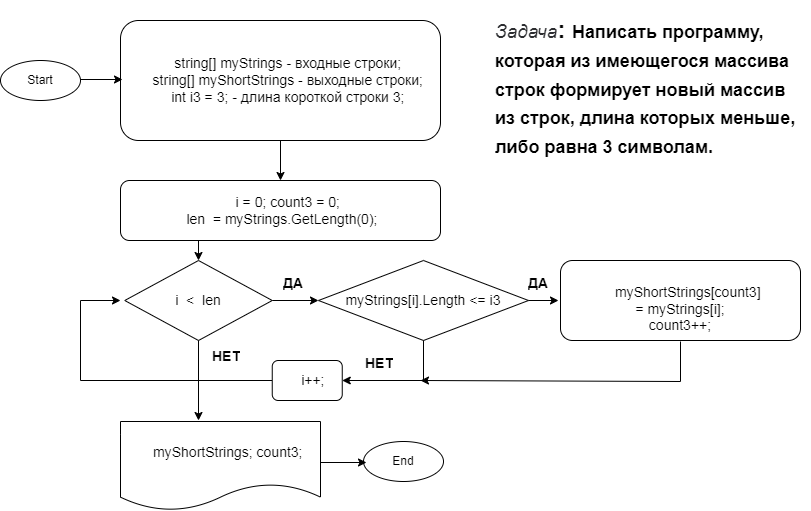

The diagram above was exported from draw.io. Its source (the exported page's mxGraphModel, read from the mxfile embedded in the PNG):
<mxGraphModel dx="914" dy="624" grid="1" gridSize="10" guides="1" tooltips="1" connect="1" arrows="1" fold="1" page="1" pageScale="1" pageWidth="850" pageHeight="1100" math="0" shadow="0">
  <root>
    <mxCell id="0" />
    <mxCell id="1" parent="0" />
    <mxCell id="nj-wTIXpDmwzBj0l2ZBS-1" value="&lt;h1&gt;&lt;em style=&quot;box-sizing: border-box; color: rgb(44, 45, 48); font-family: Roboto, &amp;quot;San Francisco&amp;quot;, &amp;quot;Helvetica Neue&amp;quot;, Helvetica, Arial; font-weight: 400; background-color: rgb(255, 255, 255);&quot;&gt;&lt;font style=&quot;font-size: 19px;&quot;&gt;Задача&lt;/font&gt;&lt;/em&gt;: &lt;font style=&quot;font-size: 18px;&quot;&gt;Написать программу, которая из имеющегося массива строк формирует новый массив из строк, длина которых меньше, либо равна 3 символам.&amp;nbsp;&lt;/font&gt;&lt;br&gt;&lt;/h1&gt;" style="text;html=1;strokeColor=none;fillColor=none;spacing=5;spacingTop=-20;whiteSpace=wrap;overflow=hidden;rounded=0;" vertex="1" parent="1">
      <mxGeometry x="530" y="30" width="320" height="170" as="geometry" />
    </mxCell>
    <mxCell id="nj-wTIXpDmwzBj0l2ZBS-2" value="Start" style="ellipse;whiteSpace=wrap;html=1;" vertex="1" parent="1">
      <mxGeometry x="40" y="80" width="80" height="40" as="geometry" />
    </mxCell>
    <mxCell id="nj-wTIXpDmwzBj0l2ZBS-3" value="&lt;div style=&quot;font-size: 14px;&quot;&gt;&lt;font style=&quot;font-size: 14px;&quot;&gt;&amp;nbsp; &amp;nbsp; string[] myStrings - входные строки;&lt;/font&gt;&lt;/div&gt;&lt;div style=&quot;font-size: 14px;&quot;&gt;&lt;font style=&quot;font-size: 14px;&quot;&gt;&amp;nbsp; &amp;nbsp; string[] myShortStrings - выходные строки;&lt;/font&gt;&lt;/div&gt;&lt;div style=&quot;font-size: 14px;&quot;&gt;&lt;font style=&quot;font-size: 14px;&quot;&gt;&amp;nbsp; &amp;nbsp; int i3 = 3; - длина короткой строки 3;&lt;/font&gt;&lt;/div&gt;" style="rounded=1;whiteSpace=wrap;html=1;" vertex="1" parent="1">
      <mxGeometry x="160" y="40" width="320" height="120" as="geometry" />
    </mxCell>
    <mxCell id="nj-wTIXpDmwzBj0l2ZBS-4" value="&lt;div style=&quot;font-size: 14px;&quot;&gt;&lt;font style=&quot;font-size: 14px;&quot;&gt;&amp;nbsp; &amp;nbsp; i = 0;&amp;nbsp;count3 = 0;&lt;/font&gt;&lt;/div&gt;&lt;div style=&quot;font-size: 14px;&quot;&gt;&lt;font style=&quot;font-size: 14px;&quot;&gt;&amp;nbsp;len&amp;nbsp; = myStrings.GetLength(0);&lt;/font&gt;&lt;/div&gt;" style="rounded=1;whiteSpace=wrap;html=1;" vertex="1" parent="1">
      <mxGeometry x="160" y="200" width="320" height="60" as="geometry" />
    </mxCell>
    <mxCell id="nj-wTIXpDmwzBj0l2ZBS-5" value="&lt;font style=&quot;font-size: 14px;&quot;&gt;i&amp;nbsp; &amp;lt;&amp;nbsp; len&lt;/font&gt;" style="rhombus;whiteSpace=wrap;html=1;" vertex="1" parent="1">
      <mxGeometry x="164.25" y="280" width="147.5" height="80" as="geometry" />
    </mxCell>
    <mxCell id="nj-wTIXpDmwzBj0l2ZBS-6" value="" style="endArrow=classic;html=1;rounded=0;exitX=1;exitY=0.5;exitDx=0;exitDy=0;" edge="1" parent="1" source="nj-wTIXpDmwzBj0l2ZBS-5">
      <mxGeometry width="50" height="50" relative="1" as="geometry">
        <mxPoint x="318" y="330" as="sourcePoint" />
        <mxPoint x="358" y="320" as="targetPoint" />
      </mxGeometry>
    </mxCell>
    <mxCell id="nj-wTIXpDmwzBj0l2ZBS-7" value="&lt;h1&gt;&lt;font style=&quot;font-size: 14px;&quot;&gt;ДА&lt;/font&gt;&lt;/h1&gt;&lt;div&gt;&lt;font style=&quot;font-size: 14px;&quot;&gt;&lt;br&gt;&lt;/font&gt;&lt;/div&gt;" style="text;html=1;strokeColor=none;fillColor=none;spacing=5;spacingTop=-20;whiteSpace=wrap;overflow=hidden;rounded=0;" vertex="1" parent="1">
      <mxGeometry x="318" y="280" width="30" height="30" as="geometry" />
    </mxCell>
    <mxCell id="nj-wTIXpDmwzBj0l2ZBS-8" value="&lt;h1&gt;&lt;span style=&quot;font-size: 14px;&quot;&gt;НЕТ&lt;/span&gt;&lt;/h1&gt;&lt;div&gt;&lt;span style=&quot;font-size: 14px;&quot;&gt;&lt;br&gt;&lt;/span&gt;&lt;/div&gt;" style="text;html=1;strokeColor=none;fillColor=none;spacing=5;spacingTop=-20;whiteSpace=wrap;overflow=hidden;rounded=0;" vertex="1" parent="1">
      <mxGeometry x="247" y="353" width="40" height="40" as="geometry" />
    </mxCell>
    <mxCell id="nj-wTIXpDmwzBj0l2ZBS-9" value="" style="endArrow=classic;html=1;rounded=0;exitX=0.5;exitY=1;exitDx=0;exitDy=0;" edge="1" parent="1" source="nj-wTIXpDmwzBj0l2ZBS-5">
      <mxGeometry width="50" height="50" relative="1" as="geometry">
        <mxPoint x="322" y="330" as="sourcePoint" />
        <mxPoint x="238" y="440" as="targetPoint" />
        <Array as="points">
          <mxPoint x="238" y="400" />
        </Array>
      </mxGeometry>
    </mxCell>
    <mxCell id="nj-wTIXpDmwzBj0l2ZBS-10" value="&lt;div style=&quot;font-size: 14px;&quot;&gt;&lt;font style=&quot;font-size: 14px;&quot;&gt;&amp;nbsp; &amp;nbsp;&amp;nbsp;&lt;/font&gt;&lt;/div&gt;&lt;div style=&quot;font-size: 14px;&quot;&gt;&lt;font style=&quot;font-size: 14px;&quot;&gt;&lt;div style=&quot;border-color: var(--border-color);&quot;&gt;&lt;font style=&quot;border-color: var(--border-color);&quot;&gt;&amp;nbsp; &amp;nbsp; myShortStrings[&lt;/font&gt;count3&lt;font style=&quot;background-color: initial; border-color: var(--border-color);&quot;&gt;] =&amp;nbsp;&lt;/font&gt;&lt;span style=&quot;background-color: initial;&quot;&gt;myStrings[i];&lt;/span&gt;&lt;/div&gt;&lt;div style=&quot;border-color: var(--border-color);&quot;&gt;&lt;span style=&quot;background-color: initial;&quot;&gt;&lt;/span&gt;&lt;span style=&quot;background-color: initial;&quot;&gt;count3++;&lt;/span&gt;&lt;/div&gt;&lt;/font&gt;&lt;/div&gt;" style="rounded=1;whiteSpace=wrap;html=1;" vertex="1" parent="1">
      <mxGeometry x="600" y="280" width="240" height="80" as="geometry" />
    </mxCell>
    <mxCell id="nj-wTIXpDmwzBj0l2ZBS-11" value="&lt;font style=&quot;font-size: 14px;&quot;&gt;myStrings[i].Length &amp;lt;= i3&lt;/font&gt;" style="rhombus;whiteSpace=wrap;html=1;" vertex="1" parent="1">
      <mxGeometry x="358" y="280" width="210" height="80" as="geometry" />
    </mxCell>
    <mxCell id="nj-wTIXpDmwzBj0l2ZBS-12" value="" style="endArrow=classic;html=1;rounded=0;exitX=1;exitY=0.5;exitDx=0;exitDy=0;" edge="1" parent="1" source="nj-wTIXpDmwzBj0l2ZBS-11">
      <mxGeometry width="50" height="50" relative="1" as="geometry">
        <mxPoint x="511.75" y="330" as="sourcePoint" />
        <mxPoint x="598" y="320" as="targetPoint" />
      </mxGeometry>
    </mxCell>
    <mxCell id="nj-wTIXpDmwzBj0l2ZBS-13" value="&lt;h1&gt;&lt;font style=&quot;font-size: 14px;&quot;&gt;ДА&lt;/font&gt;&lt;/h1&gt;&lt;div&gt;&lt;font style=&quot;font-size: 14px;&quot;&gt;&lt;br&gt;&lt;/font&gt;&lt;/div&gt;" style="text;html=1;strokeColor=none;fillColor=none;spacing=5;spacingTop=-20;whiteSpace=wrap;overflow=hidden;rounded=0;" vertex="1" parent="1">
      <mxGeometry x="562.75" y="280" width="30" height="30" as="geometry" />
    </mxCell>
    <mxCell id="nj-wTIXpDmwzBj0l2ZBS-14" value="&lt;h1&gt;&lt;span style=&quot;font-size: 14px;&quot;&gt;НЕТ&lt;/span&gt;&lt;/h1&gt;&lt;div&gt;&lt;span style=&quot;font-size: 14px;&quot;&gt;&lt;br&gt;&lt;/span&gt;&lt;/div&gt;" style="text;html=1;strokeColor=none;fillColor=none;spacing=5;spacingTop=-20;whiteSpace=wrap;overflow=hidden;rounded=0;" vertex="1" parent="1">
      <mxGeometry x="399.75" y="360" width="40" height="40" as="geometry" />
    </mxCell>
    <mxCell id="nj-wTIXpDmwzBj0l2ZBS-15" value="" style="endArrow=classic;html=1;rounded=0;exitX=0;exitY=0.5;exitDx=0;exitDy=0;" edge="1" parent="1" source="nj-wTIXpDmwzBj0l2ZBS-24">
      <mxGeometry width="50" height="50" relative="1" as="geometry">
        <mxPoint x="515.75" y="330" as="sourcePoint" />
        <mxPoint x="160" y="320" as="targetPoint" />
        <Array as="points">
          <mxPoint x="120" y="400" />
          <mxPoint x="120" y="320" />
        </Array>
      </mxGeometry>
    </mxCell>
    <mxCell id="nj-wTIXpDmwzBj0l2ZBS-16" value="" style="endArrow=classic;html=1;rounded=0;" edge="1" parent="1">
      <mxGeometry width="50" height="50" relative="1" as="geometry">
        <mxPoint x="120" y="99" as="sourcePoint" />
        <mxPoint x="162" y="99" as="targetPoint" />
      </mxGeometry>
    </mxCell>
    <mxCell id="nj-wTIXpDmwzBj0l2ZBS-19" value="" style="endArrow=classic;html=1;rounded=0;exitX=0.5;exitY=1;exitDx=0;exitDy=0;" edge="1" parent="1" source="nj-wTIXpDmwzBj0l2ZBS-3" target="nj-wTIXpDmwzBj0l2ZBS-4">
      <mxGeometry width="50" height="50" relative="1" as="geometry">
        <mxPoint x="322" y="330" as="sourcePoint" />
        <mxPoint x="368" y="330" as="targetPoint" />
      </mxGeometry>
    </mxCell>
    <mxCell id="nj-wTIXpDmwzBj0l2ZBS-20" value="" style="endArrow=classic;html=1;rounded=0;exitX=0.5;exitY=1;exitDx=0;exitDy=0;" edge="1" parent="1">
      <mxGeometry width="50" height="50" relative="1" as="geometry">
        <mxPoint x="238" y="260" as="sourcePoint" />
        <mxPoint x="238" y="280" as="targetPoint" />
      </mxGeometry>
    </mxCell>
    <mxCell id="nj-wTIXpDmwzBj0l2ZBS-21" value="" style="endArrow=classic;html=1;rounded=0;exitX=0.5;exitY=1;exitDx=0;exitDy=0;" edge="1" parent="1">
      <mxGeometry width="50" height="50" relative="1" as="geometry">
        <mxPoint x="720" y="361" as="sourcePoint" />
        <mxPoint x="460" y="400" as="targetPoint" />
        <Array as="points">
          <mxPoint x="720" y="401" />
        </Array>
      </mxGeometry>
    </mxCell>
    <mxCell id="nj-wTIXpDmwzBj0l2ZBS-22" value="End" style="ellipse;whiteSpace=wrap;html=1;" vertex="1" parent="1">
      <mxGeometry x="403" y="461" width="80" height="40" as="geometry" />
    </mxCell>
    <mxCell id="nj-wTIXpDmwzBj0l2ZBS-23" value="&lt;div style=&quot;border-color: var(--border-color); font-size: 14px;&quot;&gt;&lt;font style=&quot;border-color: var(--border-color);&quot;&gt;&amp;nbsp; &amp;nbsp;&amp;nbsp;&lt;/font&gt;&lt;span style=&quot;background-color: initial;&quot;&gt;myShortStrings; count3;&lt;/span&gt;&lt;/div&gt;" style="shape=document;whiteSpace=wrap;html=1;boundedLbl=1;" vertex="1" parent="1">
      <mxGeometry x="160" y="441" width="200" height="89" as="geometry" />
    </mxCell>
    <mxCell id="nj-wTIXpDmwzBj0l2ZBS-25" value="" style="endArrow=classic;html=1;rounded=0;exitX=0.5;exitY=1;exitDx=0;exitDy=0;" edge="1" parent="1" source="nj-wTIXpDmwzBj0l2ZBS-11" target="nj-wTIXpDmwzBj0l2ZBS-24">
      <mxGeometry width="50" height="50" relative="1" as="geometry">
        <mxPoint x="463" y="360" as="sourcePoint" />
        <mxPoint x="240" y="400" as="targetPoint" />
        <Array as="points">
          <mxPoint x="463" y="400" />
        </Array>
      </mxGeometry>
    </mxCell>
    <mxCell id="nj-wTIXpDmwzBj0l2ZBS-24" value="&lt;div style=&quot;font-size: 14px;&quot;&gt;&lt;font style=&quot;font-size: 14px;&quot;&gt;&amp;nbsp; &amp;nbsp;&amp;nbsp;&lt;/font&gt;&lt;span style=&quot;background-color: initial;&quot;&gt;i++;&lt;/span&gt;&lt;span style=&quot;background-color: initial;&quot;&gt;&amp;nbsp;&lt;/span&gt;&lt;/div&gt;" style="rounded=1;whiteSpace=wrap;html=1;" vertex="1" parent="1">
      <mxGeometry x="311.75" y="380" width="70" height="40" as="geometry" />
    </mxCell>
    <mxCell id="nj-wTIXpDmwzBj0l2ZBS-27" value="" style="endArrow=classic;html=1;rounded=0;exitX=1;exitY=0.5;exitDx=0;exitDy=0;" edge="1" parent="1">
      <mxGeometry width="50" height="50" relative="1" as="geometry">
        <mxPoint x="360" y="482" as="sourcePoint" />
        <mxPoint x="406" y="482" as="targetPoint" />
      </mxGeometry>
    </mxCell>
  </root>
</mxGraphModel>